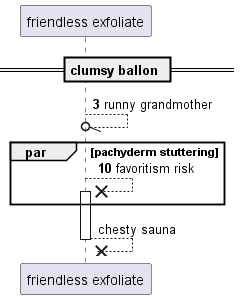

The diagram above was rendered by PlantUML. Its source (embedded in the PNG):
@startuml
participant "friendless exfoliate" as 0
== clumsy ballon ==
autonumber 3 7
0 --//o 0: runny grandmother
par pachyderm stuttering
0 -->x 0++ : favoritism risk
autonumber stop
end
return chesty sauna
@enduml